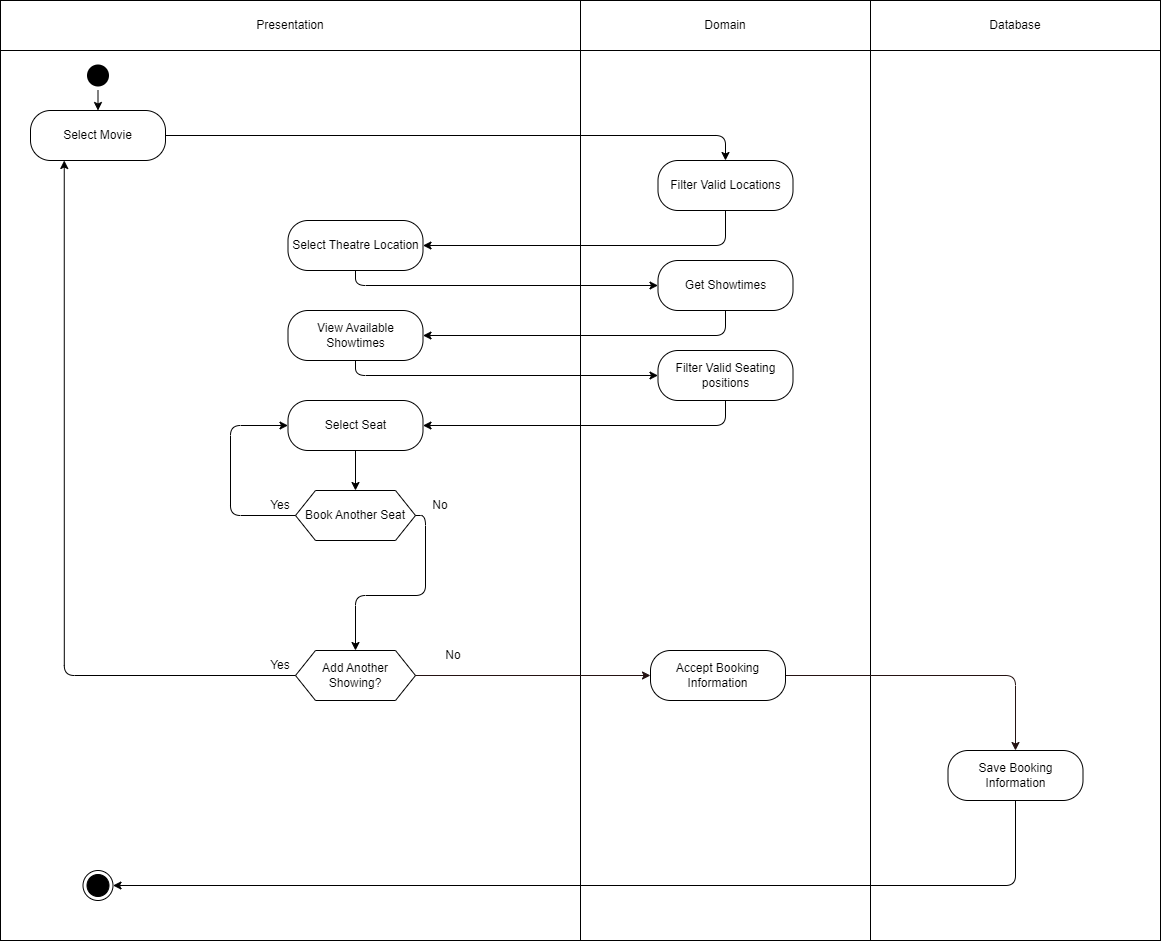

The diagram above was exported from draw.io. Its source (the exported page's mxGraphModel, read from the mxfile embedded in the PNG):
<mxGraphModel dx="1216" dy="797" grid="1" gridSize="10" guides="1" tooltips="1" connect="1" arrows="1" fold="1" page="1" pageScale="1" pageWidth="3200" pageHeight="2500" background="#FFFFFF" math="0" shadow="0">
  <root>
    <mxCell id="0" />
    <mxCell id="1" parent="0" />
    <mxCell id="46" value="" style="rounded=0;whiteSpace=wrap;html=1;strokeColor=#000000;fontColor=#000000;fillColor=none;" parent="1" vertex="1">
      <mxGeometry x="20" y="130" width="580" height="890" as="geometry" />
    </mxCell>
    <mxCell id="47" value="" style="rounded=0;whiteSpace=wrap;html=1;strokeColor=#000000;fontColor=#000000;fillColor=none;" parent="1" vertex="1">
      <mxGeometry x="600" y="130" width="290" height="890" as="geometry" />
    </mxCell>
    <mxCell id="48" value="" style="rounded=0;whiteSpace=wrap;html=1;strokeColor=#000000;fontColor=#000000;fillColor=none;" parent="1" vertex="1">
      <mxGeometry x="890" y="130" width="290" height="890" as="geometry" />
    </mxCell>
    <mxCell id="49" value="Presentation" style="rounded=0;whiteSpace=wrap;html=1;strokeColor=#000000;fontColor=#000000;fillColor=none;" parent="1" vertex="1">
      <mxGeometry x="20" y="80" width="580" height="50" as="geometry" />
    </mxCell>
    <mxCell id="50" value="Domain" style="rounded=0;whiteSpace=wrap;html=1;strokeColor=#000000;fontColor=#000000;fillColor=none;" parent="1" vertex="1">
      <mxGeometry x="600" y="80" width="290" height="50" as="geometry" />
    </mxCell>
    <mxCell id="51" value="Database" style="rounded=0;whiteSpace=wrap;html=1;strokeColor=#000000;fontColor=#000000;fillColor=none;" parent="1" vertex="1">
      <mxGeometry x="890" y="80" width="290" height="50" as="geometry" />
    </mxCell>
    <mxCell id="52" value="" style="edgeStyle=orthogonalEdgeStyle;html=1;verticalAlign=bottom;endArrow=classic;strokeColor=#000000;entryX=0.5;entryY=0;entryDx=0;entryDy=0;startArrow=none;endFill=1;" parent="1" source="61" target="60" edge="1">
      <mxGeometry relative="1" as="geometry">
        <mxPoint x="222.5" y="60" as="targetPoint" />
        <mxPoint x="375.5" y="-30" as="sourcePoint" />
      </mxGeometry>
    </mxCell>
    <mxCell id="166" style="edgeStyle=orthogonalEdgeStyle;jumpStyle=arc;html=1;exitX=1;exitY=0.5;exitDx=0;exitDy=0;entryX=0.5;entryY=0;entryDx=0;entryDy=0;strokeColor=#000000;" parent="1" source="60" target="155" edge="1">
      <mxGeometry relative="1" as="geometry" />
    </mxCell>
    <mxCell id="60" value="Select Movie" style="rounded=1;whiteSpace=wrap;html=1;arcSize=40;fontColor=#000000;fillColor=none;strokeColor=#000000;" parent="1" vertex="1">
      <mxGeometry x="50" y="190" width="135" height="50" as="geometry" />
    </mxCell>
    <mxCell id="61" value="" style="ellipse;html=1;shape=startState;fillColor=#000000;strokeColor=none;" parent="1" vertex="1">
      <mxGeometry x="102.5" y="140" width="30" height="30" as="geometry" />
    </mxCell>
    <mxCell id="172" style="edgeStyle=orthogonalEdgeStyle;jumpStyle=arc;html=1;exitX=0.5;exitY=1;exitDx=0;exitDy=0;entryX=0;entryY=0.5;entryDx=0;entryDy=0;strokeColor=#000000;" parent="1" source="87" target="170" edge="1">
      <mxGeometry relative="1" as="geometry" />
    </mxCell>
    <mxCell id="87" value="Select Theatre Location" style="rounded=1;whiteSpace=wrap;html=1;arcSize=40;fontColor=#000000;fillColor=none;strokeColor=#000000;" parent="1" vertex="1">
      <mxGeometry x="307.5" y="300" width="135" height="50" as="geometry" />
    </mxCell>
    <mxCell id="174" style="edgeStyle=orthogonalEdgeStyle;jumpStyle=arc;html=1;exitX=0.5;exitY=1;exitDx=0;exitDy=0;entryX=0;entryY=0.5;entryDx=0;entryDy=0;strokeColor=#000000;" parent="1" source="89" target="156" edge="1">
      <mxGeometry relative="1" as="geometry" />
    </mxCell>
    <mxCell id="89" value="View Available Showtimes" style="rounded=1;whiteSpace=wrap;html=1;arcSize=40;fontColor=#000000;fillColor=none;strokeColor=#000000;" parent="1" vertex="1">
      <mxGeometry x="307.5" y="390" width="135" height="50" as="geometry" />
    </mxCell>
    <mxCell id="152" style="edgeStyle=orthogonalEdgeStyle;jumpStyle=arc;html=1;exitX=0.5;exitY=1;exitDx=0;exitDy=0;entryX=0.5;entryY=0;entryDx=0;entryDy=0;strokeColor=#000000;" parent="1" source="93" target="149" edge="1">
      <mxGeometry relative="1" as="geometry" />
    </mxCell>
    <mxCell id="93" value="Select Seat" style="rounded=1;whiteSpace=wrap;html=1;arcSize=40;fontColor=#000000;fillColor=none;strokeColor=#000000;" parent="1" vertex="1">
      <mxGeometry x="307.5" y="480" width="135" height="50" as="geometry" />
    </mxCell>
    <mxCell id="131" value="" style="ellipse;html=1;shape=endState;fillColor=#000000;strokeColor=#000000;" parent="1" vertex="1">
      <mxGeometry x="102.5" y="950" width="30" height="30" as="geometry" />
    </mxCell>
    <mxCell id="147" style="edgeStyle=orthogonalEdgeStyle;jumpStyle=arc;html=1;exitX=0;exitY=0.5;exitDx=0;exitDy=0;entryX=0.25;entryY=1;entryDx=0;entryDy=0;strokeColor=#000000;" parent="1" source="146" target="60" edge="1">
      <mxGeometry relative="1" as="geometry" />
    </mxCell>
    <mxCell id="181" style="edgeStyle=none;html=1;exitX=1;exitY=0.5;exitDx=0;exitDy=0;entryX=0;entryY=0.5;entryDx=0;entryDy=0;strokeColor=#251313;" edge="1" parent="1" source="146" target="180">
      <mxGeometry relative="1" as="geometry" />
    </mxCell>
    <mxCell id="146" value="Add Another Showing?" style="shape=hexagon;perimeter=hexagonPerimeter2;whiteSpace=wrap;html=1;fixedSize=1;strokeColor=#000000;fontColor=#000000;fillColor=none;" parent="1" vertex="1">
      <mxGeometry x="315" y="730" width="120" height="50" as="geometry" />
    </mxCell>
    <mxCell id="150" style="edgeStyle=orthogonalEdgeStyle;jumpStyle=arc;html=1;exitX=0;exitY=0.5;exitDx=0;exitDy=0;entryX=0;entryY=0.5;entryDx=0;entryDy=0;strokeColor=#000000;" parent="1" source="149" target="93" edge="1">
      <mxGeometry relative="1" as="geometry">
        <Array as="points">
          <mxPoint x="250" y="595" />
          <mxPoint x="250" y="505" />
        </Array>
      </mxGeometry>
    </mxCell>
    <mxCell id="154" style="edgeStyle=orthogonalEdgeStyle;jumpStyle=arc;html=1;exitX=1;exitY=0.5;exitDx=0;exitDy=0;entryX=0.5;entryY=0;entryDx=0;entryDy=0;strokeColor=#000000;" parent="1" source="149" target="146" edge="1">
      <mxGeometry relative="1" as="geometry" />
    </mxCell>
    <mxCell id="149" value="Book Another Seat" style="shape=hexagon;perimeter=hexagonPerimeter2;whiteSpace=wrap;html=1;fixedSize=1;strokeColor=#000000;fontColor=#000000;fillColor=none;" parent="1" vertex="1">
      <mxGeometry x="315" y="570" width="120" height="50" as="geometry" />
    </mxCell>
    <mxCell id="168" style="edgeStyle=orthogonalEdgeStyle;jumpStyle=arc;html=1;exitX=0.5;exitY=1;exitDx=0;exitDy=0;entryX=1;entryY=0.5;entryDx=0;entryDy=0;strokeColor=#000000;" parent="1" source="155" target="87" edge="1">
      <mxGeometry relative="1" as="geometry" />
    </mxCell>
    <mxCell id="155" value="Filter Valid Locations" style="rounded=1;whiteSpace=wrap;html=1;arcSize=40;fontColor=#000000;fillColor=none;strokeColor=#000000;" parent="1" vertex="1">
      <mxGeometry x="677.5" y="240" width="135" height="50" as="geometry" />
    </mxCell>
    <mxCell id="175" style="edgeStyle=orthogonalEdgeStyle;jumpStyle=arc;html=1;exitX=0.5;exitY=1;exitDx=0;exitDy=0;entryX=1;entryY=0.5;entryDx=0;entryDy=0;strokeColor=#000000;" parent="1" source="156" target="93" edge="1">
      <mxGeometry relative="1" as="geometry" />
    </mxCell>
    <mxCell id="156" value="Filter Valid Seating positions" style="rounded=1;whiteSpace=wrap;html=1;arcSize=40;fontColor=#000000;fillColor=none;strokeColor=#000000;" parent="1" vertex="1">
      <mxGeometry x="677.5" y="430" width="135" height="50" as="geometry" />
    </mxCell>
    <mxCell id="165" style="edgeStyle=orthogonalEdgeStyle;jumpStyle=arc;html=1;exitX=0.5;exitY=1;exitDx=0;exitDy=0;entryX=1;entryY=0.5;entryDx=0;entryDy=0;strokeColor=#000000;" parent="1" source="164" target="131" edge="1">
      <mxGeometry relative="1" as="geometry" />
    </mxCell>
    <mxCell id="164" value="Save Booking Information" style="rounded=1;whiteSpace=wrap;html=1;arcSize=40;fontColor=#000000;fillColor=none;strokeColor=#000000;" parent="1" vertex="1">
      <mxGeometry x="967.5" y="830" width="135" height="50" as="geometry" />
    </mxCell>
    <mxCell id="173" style="edgeStyle=orthogonalEdgeStyle;jumpStyle=arc;html=1;exitX=0.5;exitY=1;exitDx=0;exitDy=0;entryX=1;entryY=0.5;entryDx=0;entryDy=0;strokeColor=#000000;" parent="1" source="170" target="89" edge="1">
      <mxGeometry relative="1" as="geometry" />
    </mxCell>
    <mxCell id="170" value="Get Showtimes" style="rounded=1;whiteSpace=wrap;html=1;arcSize=40;fontColor=#000000;fillColor=none;strokeColor=#000000;" parent="1" vertex="1">
      <mxGeometry x="677.5" y="340" width="135" height="50" as="geometry" />
    </mxCell>
    <mxCell id="176" value="Yes" style="text;html=1;strokeColor=none;fillColor=none;align=center;verticalAlign=middle;whiteSpace=wrap;rounded=0;fontColor=#000000;" vertex="1" parent="1">
      <mxGeometry x="270" y="730" width="60" height="30" as="geometry" />
    </mxCell>
    <mxCell id="177" value="No" style="text;html=1;strokeColor=none;fillColor=none;align=center;verticalAlign=middle;whiteSpace=wrap;rounded=0;fontColor=#000000;" vertex="1" parent="1">
      <mxGeometry x="430" y="570" width="60" height="30" as="geometry" />
    </mxCell>
    <mxCell id="178" value="Yes" style="text;html=1;strokeColor=none;fillColor=none;align=center;verticalAlign=middle;whiteSpace=wrap;rounded=0;fontColor=#000000;" vertex="1" parent="1">
      <mxGeometry x="270" y="570" width="60" height="30" as="geometry" />
    </mxCell>
    <mxCell id="179" value="No" style="text;html=1;strokeColor=none;fillColor=none;align=center;verticalAlign=middle;whiteSpace=wrap;rounded=0;fontColor=#000000;" vertex="1" parent="1">
      <mxGeometry x="442.5" y="720" width="60" height="30" as="geometry" />
    </mxCell>
    <mxCell id="182" style="edgeStyle=orthogonalEdgeStyle;html=1;exitX=1;exitY=0.5;exitDx=0;exitDy=0;entryX=0.5;entryY=0;entryDx=0;entryDy=0;strokeColor=#251313;" edge="1" parent="1" source="180" target="164">
      <mxGeometry relative="1" as="geometry" />
    </mxCell>
    <mxCell id="180" value="Accept Booking Information" style="rounded=1;whiteSpace=wrap;html=1;arcSize=40;fontColor=#000000;fillColor=none;strokeColor=#000000;" vertex="1" parent="1">
      <mxGeometry x="670" y="730" width="135" height="50" as="geometry" />
    </mxCell>
  </root>
</mxGraphModel>